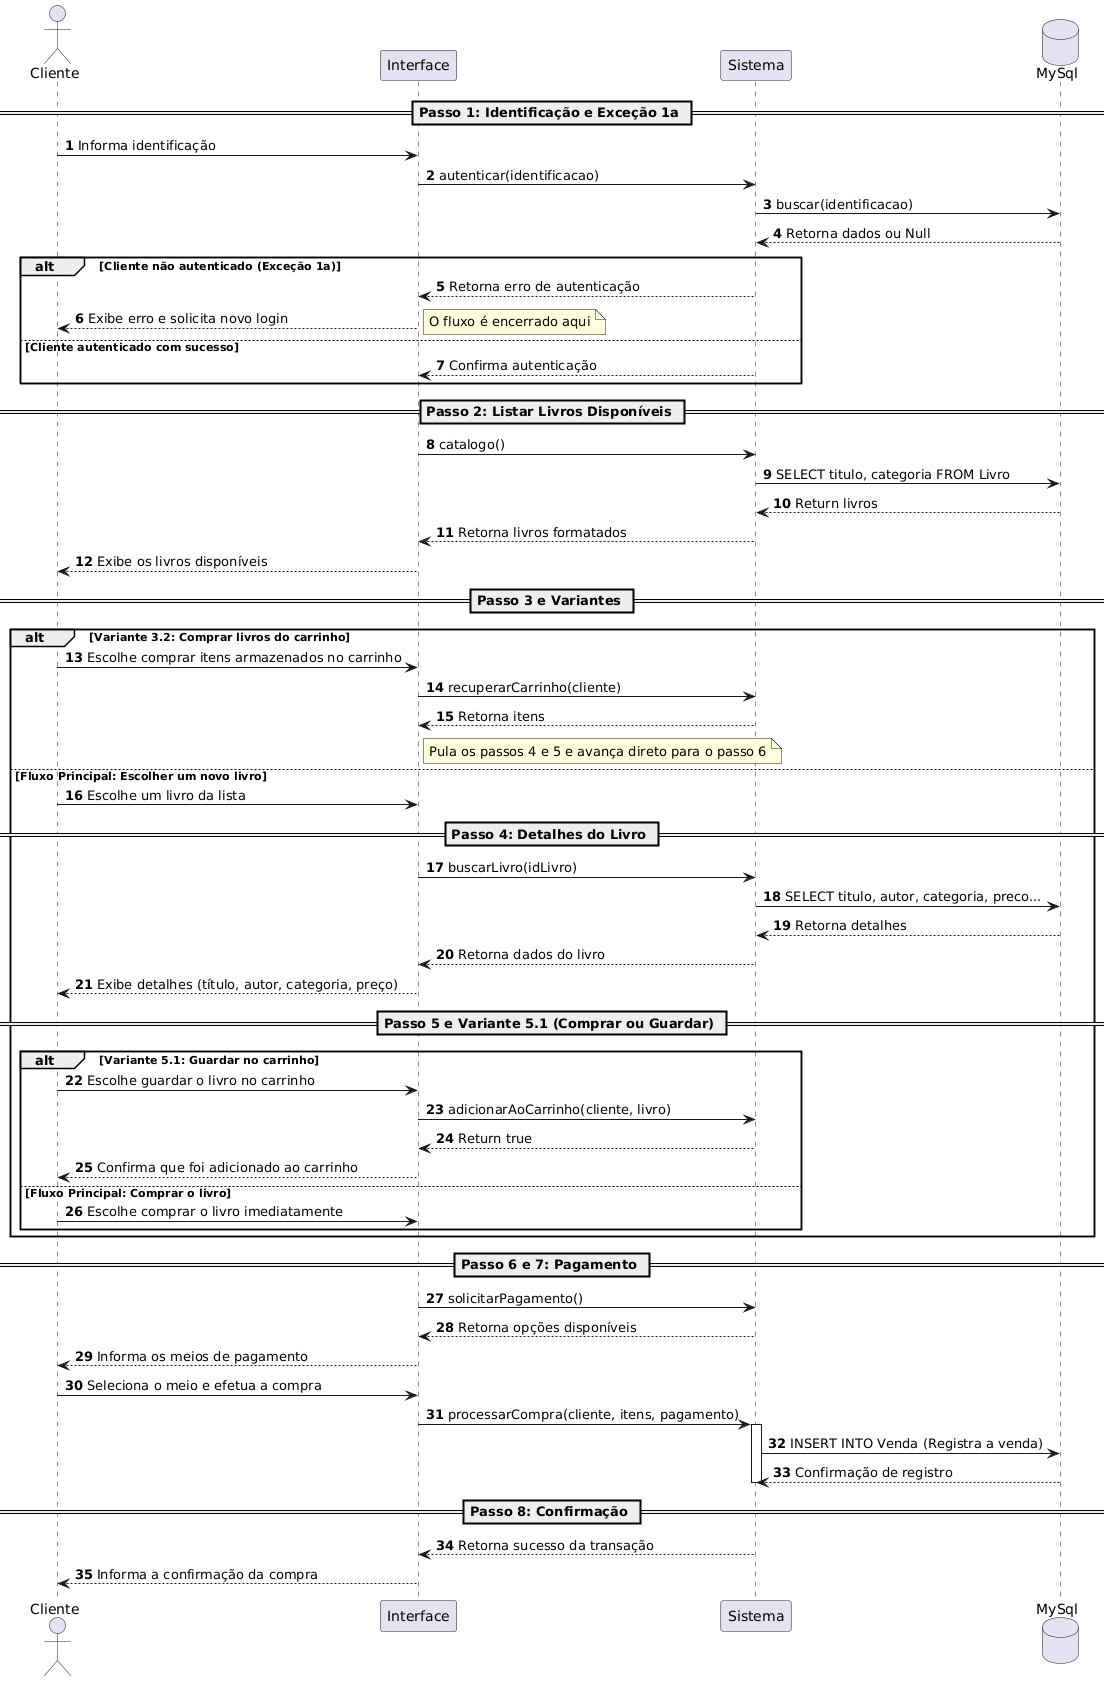

The diagram above was rendered by PlantUML. Its source (embedded in the PNG):
@startuml
autonumber

actor "Cliente" as Cliente
participant "Interface" as Tela
participant "Sistema" as Sis
database "MySql" as BD

== Passo 1: Identificação e Exceção 1a ==
Cliente -> Tela: Informa identificação
Tela -> Sis: autenticar(identificacao)
Sis -> BD: buscar(identificacao)
BD --> Sis: Retorna dados ou Null

alt Cliente não autenticado (Exceção 1a)
    Sis --> Tela: Retorna erro de autenticação
    Tela --> Cliente: Exibe erro e solicita novo login
    note right: O fluxo é encerrado aqui
else Cliente autenticado com sucesso
    Sis --> Tela: Confirma autenticação
end

== Passo 2: Listar Livros Disponíveis ==
Tela -> Sis: catalogo()
Sis -> BD: SELECT titulo, categoria FROM Livro
BD --> Sis: Return livros
Sis --> Tela: Retorna livros formatados
Tela --> Cliente: Exibe os livros disponíveis

== Passo 3 e Variantes ==
alt Variante 3.2: Comprar livros do carrinho
    Cliente -> Tela: Escolhe comprar itens armazenados no carrinho
    Tela -> Sis: recuperarCarrinho(cliente)
    Sis --> Tela: Retorna itens
    note right of Tela: Pula os passos 4 e 5 e avança direto para o passo 6
    
else Fluxo Principal: Escolher um novo livro
    Cliente -> Tela: Escolhe um livro da lista
    
    == Passo 4: Detalhes do Livro ==
    Tela -> Sis: buscarLivro(idLivro)
    Sis -> BD: SELECT titulo, autor, categoria, preco...
    BD --> Sis: Retorna detalhes 
    Sis --> Tela: Retorna dados do livro
    Tela --> Cliente: Exibe detalhes (título, autor, categoria, preço)
    
    == Passo 5 e Variante 5.1 (Comprar ou Guardar) ==
    alt Variante 5.1: Guardar no carrinho
        Cliente -> Tela: Escolhe guardar o livro no carrinho
        Tela -> Sis: adicionarAoCarrinho(cliente, livro)
        Sis --> Tela: Return true
        Tela --> Cliente: Confirma que foi adicionado ao carrinho
    else Fluxo Principal: Comprar o livro
        Cliente -> Tela: Escolhe comprar o livro imediatamente
    end
end

== Passo 6 e 7: Pagamento ==
Tela -> Sis: solicitarPagamento()
Sis --> Tela: Retorna opções disponíveis
Tela --> Cliente: Informa os meios de pagamento

Cliente -> Tela: Seleciona o meio e efetua a compra
Tela -> Sis: processarCompra(cliente, itens, pagamento)
activate Sis
Sis -> BD: INSERT INTO Venda (Registra a venda)
BD --> Sis: Confirmação de registro
deactivate Sis

== Passo 8: Confirmação ==
Sis --> Tela: Retorna sucesso da transação
Tela --> Cliente: Informa a confirmação da compra
@enduml